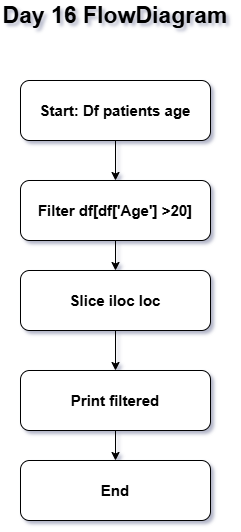

The diagram above was exported from draw.io. Its source (the exported page's mxGraphModel, read from the mxfile embedded in the PNG):
<mxGraphModel dx="860" dy="1565" grid="1" gridSize="10" guides="1" tooltips="1" connect="1" arrows="1" fold="1" page="1" pageScale="1" pageWidth="850" pageHeight="1100" math="0" shadow="0">
  <root>
    <mxCell id="0" />
    <mxCell id="1" parent="0" />
    <mxCell id="gYnDcJ6qFHKaiHW5qddG-8" edge="1" parent="1" source="gYnDcJ6qFHKaiHW5qddG-1" style="edgeStyle=orthogonalEdgeStyle;rounded=0;orthogonalLoop=1;jettySize=auto;html=1;" target="gYnDcJ6qFHKaiHW5qddG-3" value="">
      <mxGeometry relative="1" as="geometry" />
    </mxCell>
    <mxCell id="gYnDcJ6qFHKaiHW5qddG-1" parent="1" style="rounded=1;whiteSpace=wrap;html=1;" value="&lt;b&gt;&lt;font style=&quot;font-size: 15px;&quot;&gt;Slice iloc loc&lt;/font&gt;&lt;/b&gt;" vertex="1">
      <mxGeometry height="60" width="190" x="370" y="250" as="geometry" />
    </mxCell>
    <mxCell id="gYnDcJ6qFHKaiHW5qddG-2" parent="1" style="rounded=1;whiteSpace=wrap;html=1;" value="&lt;font style=&quot;font-size: 15px;&quot;&gt;&lt;b&gt;End&lt;/b&gt;&lt;/font&gt;" vertex="1">
      <mxGeometry height="60" width="190" x="370" y="440" as="geometry" />
    </mxCell>
    <mxCell id="gYnDcJ6qFHKaiHW5qddG-9" edge="1" parent="1" source="gYnDcJ6qFHKaiHW5qddG-3" style="edgeStyle=orthogonalEdgeStyle;rounded=0;orthogonalLoop=1;jettySize=auto;html=1;" target="gYnDcJ6qFHKaiHW5qddG-2" value="">
      <mxGeometry relative="1" as="geometry" />
    </mxCell>
    <mxCell id="gYnDcJ6qFHKaiHW5qddG-3" parent="1" style="rounded=1;whiteSpace=wrap;html=1;" value="&lt;b&gt;&lt;font style=&quot;font-size: 15px;&quot;&gt;Print filtered&lt;/font&gt;&lt;/b&gt;" vertex="1">
      <mxGeometry height="60" width="190" x="370" y="350" as="geometry" />
    </mxCell>
    <mxCell id="gYnDcJ6qFHKaiHW5qddG-7" edge="1" parent="1" source="gYnDcJ6qFHKaiHW5qddG-4" style="edgeStyle=orthogonalEdgeStyle;rounded=0;orthogonalLoop=1;jettySize=auto;html=1;" target="gYnDcJ6qFHKaiHW5qddG-1" value="">
      <mxGeometry relative="1" as="geometry" />
    </mxCell>
    <mxCell id="gYnDcJ6qFHKaiHW5qddG-4" parent="1" style="rounded=1;whiteSpace=wrap;html=1;" value="&lt;b&gt;&lt;font style=&quot;font-size: 15px;&quot;&gt;Filter df[df['Age'] &amp;gt;20]&lt;/font&gt;&lt;/b&gt;" vertex="1">
      <mxGeometry height="60" width="190" x="370" y="160" as="geometry" />
    </mxCell>
    <mxCell id="gYnDcJ6qFHKaiHW5qddG-6" edge="1" parent="1" source="gYnDcJ6qFHKaiHW5qddG-5" style="edgeStyle=orthogonalEdgeStyle;rounded=0;orthogonalLoop=1;jettySize=auto;html=1;" target="gYnDcJ6qFHKaiHW5qddG-4" value="">
      <mxGeometry relative="1" as="geometry" />
    </mxCell>
    <mxCell id="gYnDcJ6qFHKaiHW5qddG-5" parent="1" style="rounded=1;whiteSpace=wrap;html=1;" value="&lt;b&gt;&lt;font style=&quot;font-size: 15px;&quot;&gt;Start: Df patients age&lt;/font&gt;&lt;/b&gt;" vertex="1">
      <mxGeometry height="60" width="190" x="370" y="60" as="geometry" />
    </mxCell>
    <mxCell id="gYnDcJ6qFHKaiHW5qddG-10" parent="1" style="text;html=1;whiteSpace=wrap;strokeColor=none;fillColor=none;align=center;verticalAlign=middle;rounded=0;" value="&lt;b&gt;&lt;font style=&quot;font-size: 23px;&quot;&gt;Day 16 FlowDiagram&lt;/font&gt;&lt;/b&gt;" vertex="1">
      <mxGeometry height="30" width="230" x="350" y="-20" as="geometry" />
    </mxCell>
  </root>
</mxGraphModel>